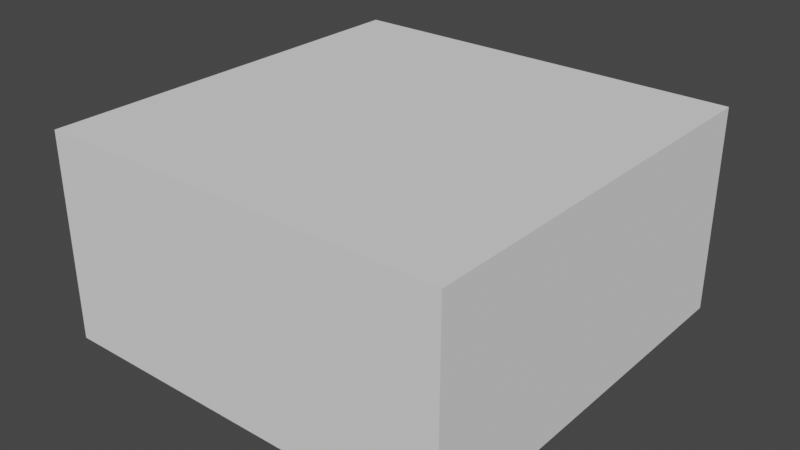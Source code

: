 # Source: close-room.blend  (saved by Blender 2.92.15; exported with 4.5.12 LTS)
import bpy
from mathutils import Matrix  # noqa: F401  (used for matrix-valued properties, if any)

bpy.ops.wm.read_factory_settings(use_empty=True)
scene = bpy.context.scene
scene.name = 'Scene'

# ---- collections
col_collection = bpy.data.collections.new('Collection'); scene.collection.children.link(col_collection)

# ---- world
world_world = bpy.data.worlds.new('World'); scene.world = world_world
world_world.use_nodes = True; world_world.node_tree.nodes.clear()
_N = world_world.node_tree.nodes; _L = world_world.node_tree.links
n0 = _N.new('ShaderNodeOutputWorld'); n0.name = 'World Output'; n0.location = (300, 300)
n1 = _N.new('ShaderNodeBackground'); n1.name = 'Background'; n1.location = (10, 300)
n1.inputs[0].default_value = (0.05088, 0.05088, 0.05088, 1.0)
_L.new(n1.outputs[0], n0.inputs[0])
n0.is_active_output = True
world_world.color = (0.05088, 0.05088, 0.05088)
world_world.use_sun_shadow = False
world_world.sun_shadow_jitter_overblur = 0.0

# ---- meshes
me_plane = bpy.data.meshes.new('Plane')
me_plane.from_pydata([(-1.0, -1.0, 0.0), (1.0, -1.0, 0.0), (-1.0, 1.0, 0.0), (1.0, 1.0, 0.0), (-5.0, -5.0, 0.0), (1.0, 1.0, 5.175), (1.0, -1.0, 5.175), (-1.0, -1.0, 5.175), (-5.0, 5.0, 0.0), (-1.0, 1.0, 5.175), (5.0, -5.0, 0.0), (5.0, 5.0, 0.0), (-5.0, -5.0, 5.175), (5.0, -5.0, 5.175), (5.0, 5.0, 5.175), (-5.0, 5.0, 5.175), (5.5, -5.5, 0.0), (5.5, -5.5, 5.175), (-5.5, -5.5, 5.175), (-5.5, 5.5, 5.175), (5.5, 5.5, 5.175), (5.5, 5.5, 0.0), (-5.5, 5.5, 0.0), (-5.5, -5.5, 0.0), (-4.0, -5.5, 5.175), (-4.0, -5.5, 0.0), (4.039, -5.5, 5.175), (4.039, -5.5, 0.0), (5.5, -5.5, 4.14), (5.5, 5.5, 4.14), (-5.5, -5.5, 4.14), (-5.5, 5.5, 4.14), (-4.0, -5.5, 4.14), (4.039, -5.5, 4.14), (-4.0, -5.003, 0.0), (4.039, -5.003, 0.0), (-4.0, -5.003, 4.14), (4.039, -5.003, 4.14), (5.5, -5.5, 5.525), (5.0, -5.0, 5.525), (-5.0, 5.0, 5.525), (-1.0, 1.0, 5.525), (1.0, -1.0, 5.525), (1.0, 1.0, 5.525), (5.0, 5.0, 5.525), (-5.0, -5.0, 5.525), (-1.0, -1.0, 5.525), (5.5, 5.5, 5.525), (4.039, -5.5, 5.525), (-5.5, 5.5, 5.525), (-5.5, -5.5, 5.525), (-4.0, -5.5, 5.525)], [], [(9, 15, 6, 5), (7, 12, 15, 9), (1, 10, 11, 3), (2, 8, 4, 0), (3, 11, 8, 2), (0, 4, 10, 1), (6, 13, 12, 7), (17, 20, 47, 38), (26, 17, 38, 48), (3, 2, 9, 5), (0, 1, 6, 7), (10, 16, 27, 25, 23, 4), (24, 26, 48, 51), (1, 3, 5, 6), (2, 0, 7, 9), (11, 21, 16, 10), (29, 20, 17, 28), (32, 24, 18, 30), (31, 19, 20, 29), (30, 18, 19, 31), (8, 22, 21, 11), (20, 19, 49, 47), (4, 23, 22, 8), (18, 24, 51, 50), (4, 8, 15, 12), (8, 11, 14, 15), (11, 10, 13, 14), (32, 33, 37, 36), (33, 26, 24, 32), (28, 17, 26, 33), (16, 28, 33, 27), (33, 27, 35, 37), (23, 30, 31, 22), (22, 31, 29, 21), (25, 32, 30, 23), (21, 29, 28, 16), (25, 32, 36, 34), (27, 35, 34, 25), (36, 12, 13, 37), (13, 10, 35, 37), (12, 36, 34, 4), (32, 25, 27, 33), (34, 36, 37, 35), (19, 18, 50, 49), (45, 50, 51, 48, 38, 39), (46, 45, 39, 42), (40, 41, 43, 44), (41, 40, 45, 46), (42, 39, 44, 43), (39, 38, 47, 44), (44, 47, 49, 40), (40, 49, 50, 45), (42, 43, 41, 46), (14, 5, 9, 15), (14, 13, 6, 5)])
_uv = me_plane.uv_layers.new(name='UVMap')
_uv.uv.foreach_set('vector', [0.0, 1.0, 0.0, 1.0, 1.0, 0.0, 1.0, 1.0, 0.0, 0.0, 0.0, 0.0, 0.0, 1.0, 0.0, 1.0, 1.0, 0.0, 1.0, 0.0, 1.0, 1.0, 1.0, 1.0, 0.0, 1.0, 0.0, 1.0, 0.0, 0.0, 0.0, 0.0, 1.0, 1.0, 1.0, 1.0, 0.0, 1.0, 0.0, 1.0, 0.0, 0.0, 0.0, 0.0, 1.0, 0.0, 1.0, 0.0, 1.0, 0.0, 1.0, 0.0, 0.0, 0.0, 0.0, 0.0, 1.0, 0.0, 1.0, 1.0, 1.0, 1.0, 1.0, 0.0, 0.9231, 0.0, 1.0, 0.0, 1.0, 0.0, 0.9231, 0.0, 1.0, 1.0, 0.0, 1.0, 0.0, 1.0, 1.0, 1.0, 0.0, 0.0, 1.0, 0.0, 1.0, 0.0, 0.0, 0.0, 1.0, 0.0, 1.0, 0.0, 0.9231, 0.0, 0.5, 0.0, 0.0, 0.0, 0.0, 0.0, 0.5, 0.0, 0.9231, 0.0, 0.9231, 0.0, 0.5, 0.0, 1.0, 0.0, 1.0, 1.0, 1.0, 1.0, 1.0, 0.0, 0.0, 1.0, 0.0, 0.0, 0.0, 0.0, 0.0, 1.0, 1.0, 1.0, 1.0, 1.0, 1.0, 0.0, 1.0, 0.0, 1.0, 1.0, 1.0, 1.0, 1.0, 0.0, 1.0, 0.0, 0.5, 0.0, 0.5, 0.0, 0.0, 0.0, 0.0, 0.0, 0.0, 1.0, 0.0, 1.0, 1.0, 1.0, 1.0, 1.0, 0.0, 0.0, 0.0, 0.0, 0.0, 1.0, 0.0, 1.0, 0.0, 1.0, 0.0, 1.0, 1.0, 1.0, 1.0, 1.0, 1.0, 1.0, 0.0, 1.0, 0.0, 1.0, 1.0, 1.0, 0.0, 0.0, 0.0, 0.0, 0.0, 1.0, 0.0, 1.0, 0.0, 0.0, 0.5, 0.0, 0.5, 0.0, 0.0, 0.0, 0.0, 0.0, 0.0, 1.0, 0.0, 1.0, 0.0, 0.0, 0.0, 1.0, 1.0, 1.0, 1.0, 1.0, 0.0, 1.0, 1.0, 1.0, 1.0, 0.0, 1.0, 0.0, 1.0, 1.0, 0.5, 0.0, 0.9231, 0.0, 0.9231, 0.0, 0.5, 0.0, 0.9231, 0.0, 0.9231, 0.0, 0.5, 0.0, 0.5, 0.0, 1.0, 0.0, 1.0, 0.0, 0.9231, 0.0, 0.9231, 0.0, 1.0, 0.0, 1.0, 0.0, 0.9231, 0.0, 0.9231, 0.0, 0.9231, 0.0, 0.9231, 0.0, 0.9231, 0.0, 0.9231, 0.0, 0.0, 0.0, 0.0, 0.0, 0.0, 1.0, 0.0, 1.0, 0.0, 1.0, 0.0, 1.0, 1.0, 1.0, 1.0, 1.0, 0.5, 0.0, 0.5, 0.0, 0.0, 0.0, 0.0, 0.0, 1.0, 1.0, 1.0, 1.0, 1.0, 0.0, 1.0, 0.0, 0.5, 0.0, 0.5, 0.0, 0.5, 0.0, 0.5, 0.0, 0.9231, 0.0, 0.9231, 0.0, 0.5, 0.0, 0.5, 0.0, 0.5, 0.0, 0.0, 0.0, 1.0, 0.0, 0.9231, 0.0, 1.0, 0.0, 1.0, 0.0, 0.9231, 0.0, 0.9231, 0.0, 0.0, 0.0, 0.5, 0.0, 0.5, 0.0, 0.0, 0.0, 0.0, 0.0, 0.0, 0.0, 0.0, 0.0, 0.0, 0.0, 0.0, 0.0, 0.0, 0.0, 0.0, 0.0, 0.0, 0.0, 0.0, 1.0, 0.0, 0.0, 0.0, 0.0, 0.0, 1.0, 0.0, 0.0, 0.0, 0.0, 0.5, 0.0, 0.9231, 0.0, 1.0, 0.0, 1.0, 0.0, 0.0, 0.0, 0.0, 0.0, 1.0, 0.0, 1.0, 0.0, 0.0, 1.0, 0.0, 1.0, 1.0, 1.0, 1.0, 1.0, 0.0, 1.0, 0.0, 1.0, 0.0, 0.0, 0.0, 0.0, 1.0, 0.0, 1.0, 0.0, 1.0, 1.0, 1.0, 1.0, 1.0, 0.0, 1.0, 0.0, 1.0, 1.0, 1.0, 1.0, 1.0, 1.0, 1.0, 1.0, 0.0, 1.0, 0.0, 1.0, 0.0, 1.0, 0.0, 1.0, 0.0, 0.0, 0.0, 0.0, 1.0, 0.0, 1.0, 1.0, 0.0, 1.0, 0.0, 0.0, 1.0, 1.0, 1.0, 1.0, 0.0, 1.0, 0.0, 1.0, 1.0, 1.0, 1.0, 0.0, 1.0, 0.0, 1.0, 1.0])
me_plane.use_remesh_fix_poles = True
me_plane.use_remesh_preserve_attributes = False
me_plane.use_mirror_vertex_groups = False
me_plane.update()

# ---- objects
ob_plane = bpy.data.objects.new('Plane', me_plane)

# ---- transforms, parenting, visibility, modifiers, constraints
ob_plane.location = (0.0, 0.0, 0.0)
ob_plane.lineart.crease_threshold = 0.0

# ---- collection membership
col_collection.objects.link(ob_plane)

# ---- scene / render settings (as saved in the file)
scene.frame_start = 1; scene.frame_end = 250; scene.frame_set(1)
scene.render.engine = 'BLENDER_EEVEE_NEXT'
scene.cycles.use_denoising = False
scene.cycles.samples = 128
scene.cycles.sampling_pattern = 'TABULATED_SOBOL'
scene.cycles.use_adaptive_sampling = False
scene.cycles.use_light_tree = False
scene.view_settings.view_transform = 'Filmic'
bpy.context.view_layer.update()

# ---- added for rendering (the .blend has no active camera and no usable light): camera, sun
cam_auto = bpy.data.cameras.new('AutoCamera')
cam_auto.lens = 50.0
cam_auto.sensor_width = 36.0
cam_auto.clip_end = 1000.0
ob_auto_camera = bpy.data.objects.new('AutoCamera', cam_auto)
scene.collection.objects.link(ob_auto_camera)
ob_auto_camera.location = (15.2739, -18.3287, 14.9816)
ob_auto_camera.rotation_euler = (1.09748, -7.21219e-08, 0.694738)
scene.camera = ob_auto_camera
light_auto_sun = bpy.data.lights.new('AutoSun', 'SUN')
light_auto_sun.energy = 3.0
light_auto_sun.angle = 0.0523599
ob_auto_sun = bpy.data.objects.new('AutoSun', light_auto_sun)
scene.collection.objects.link(ob_auto_sun)
ob_auto_sun.rotation_euler = (0.872665, 0.174533, 0.523599)
bpy.context.view_layer.update()
